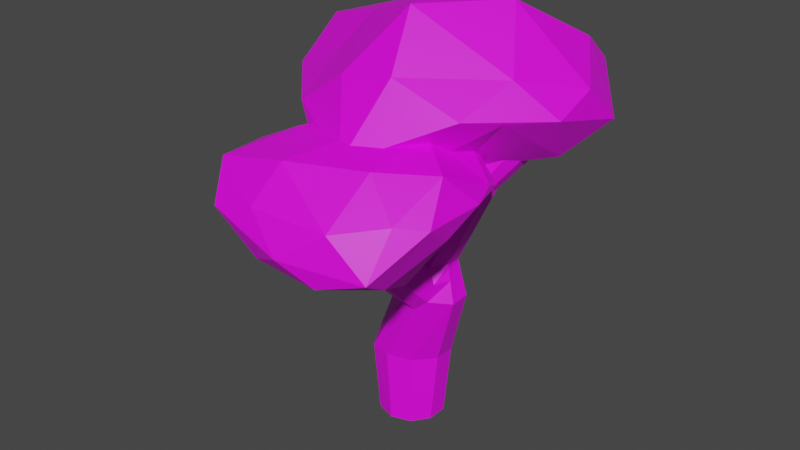 # Source: Baum04.blend  (saved by Blender 3.6.11; exported with 4.5.12 LTS)
import bpy
from mathutils import Matrix  # noqa: F401  (used for matrix-valued properties, if any)

bpy.ops.wm.read_factory_settings(use_empty=True)
scene = bpy.context.scene
scene.name = 'Scene'

# ---- collections
col_collection = bpy.data.collections.new('Collection'); scene.collection.children.link(col_collection)

# ---- images (referenced by path relative to the original .blend; pixels are not part of the script)
import os
ASSET_DIR = os.environ.get("B2B_ASSET_DIR", "")  # directory of the original .blend (textures are referenced by path, not embedded)
HERE = os.path.dirname(os.path.abspath(__file__))  # packed textures are extracted next to this script under _unpacked/

def load_image(name, relpath, width, height, colorspace="sRGB"):
    """Load a texture the original file referenced (path relative to the .blend, or extracted next to this script)."""
    p = next((c for c in (os.path.join(HERE, relpath), os.path.join(ASSET_DIR, relpath)) if relpath and os.path.exists(c)), "")
    if p:
        img = bpy.data.images.load(p, check_existing=True)
        img.name = name
    else:  # same state as the original file: an image datablock whose file is absent (Cycles renders it pink)
        img = bpy.data.images.new(name, width, height)
        img.source = "FILE"
        img.filepath = "//" + (relpath or name)
    img.colorspace_settings.name = colorspace
    return img
img_coloratlasenvironment_psd = load_image('ColorAtlasEnvironment.psd', 'ColorAtlasEnvironment.psd', 1024, 1024, 'sRGB')

# ---- materials (node trees are filled in below, after node groups)
mat_material = bpy.data.materials.new('Material')
mat_material.use_transparent_shadow = False

# ---- material node trees
mat_material.use_nodes = True; mat_material.node_tree.nodes.clear()
_N = mat_material.node_tree.nodes; _L = mat_material.node_tree.links
n0 = _N.new('ShaderNodeBsdfPrincipled'); n0.name = 'Principled BSDF'; n0.location = (188, 291)
n0.distribution = 'GGX'
n0.subsurface_method = 'RANDOM_WALK_SKIN'
n0.inputs[3].default_value = 1.45
n0.inputs[27].default_value = (0.0, 0.0, 0.0, 1.0)
n0.inputs[28].default_value = 1.0
n1 = _N.new('ShaderNodeOutputMaterial'); n1.name = 'Material Output'; n1.location = (478, 291)
n2 = _N.new('ShaderNodeTexImage'); n2.name = 'Image Texture'; n2.location = (-207, 259)
n2.image = img_coloratlasenvironment_psd
_L.new(n0.outputs[0], n1.inputs[0])
_L.new(n2.outputs[0], n0.inputs[0])
n1.is_active_output = True

# ---- world
world_world = bpy.data.worlds.new('World'); scene.world = world_world
world_world.use_nodes = True; world_world.node_tree.nodes.clear()
_N = world_world.node_tree.nodes; _L = world_world.node_tree.links
n0 = _N.new('ShaderNodeOutputWorld'); n0.name = 'World Output'; n0.location = (300, 300)
n1 = _N.new('ShaderNodeBackground'); n1.name = 'Background'; n1.location = (10, 300)
n1.inputs[0].default_value = (0.05088, 0.05088, 0.05088, 1.0)
_L.new(n1.outputs[0], n0.inputs[0])
n0.is_active_output = True
world_world.color = (0.05088, 0.05088, 0.05088)
world_world.use_sun_shadow = False
world_world.sun_shadow_jitter_overblur = 0.0

# ---- meshes
me_cylinder = bpy.data.meshes.new('Cylinder')
me_cylinder.from_pydata([(1.764, -0.2151, 6.811), (2.126, -0.09508, 6.812), (1.819, 0.9241, 6.614), (1.447, 0.7963, 6.617), (1.216, 0.5018, 6.65), (1.208, 0.1534, 6.704), (1.418, -0.1194, 6.766), (2.369, 0.1989, 6.767), (2.395, 0.5548, 6.7), (2.185, 0.8328, 6.642), (-1.451, 0.1958, 7.373), (-1.852, 0.3114, 7.363), (-1.906, 1.264, 7.32), (-2.108, 0.6013, 7.35), (-2.133, 0.9628, 7.335), (-1.509, 1.356, 7.331), (-0.8338, 0.5883, 7.364), (-1.056, 0.3004, 7.372), (-1.109, 1.235, 7.344), (-0.8551, 0.9465, 7.354), (1.008, 0.683, 4.211), (1.341, 0.3313, 4.312), (1.357, -0.1412, 4.338), (0.08596, -0.7285, 3.941), (-0.2148, -0.2551, 4.109), (-0.2714, 0.2502, 4.088), (-0.01769, 0.6572, 4.082), (0.4764, 0.8111, 4.121), (1.035, -0.5922, 4.287), (0.5227, -0.6123, 4.28), (1.252, 0.7984, 3.216), (1.714, 0.2684, 3.307), (1.727, -0.3567, 3.284), (1.215, -0.8747, 3.39), (0.807, -0.943, 3.047), (0.2658, -0.9197, 3.07), (-0.4015, -0.2997, 3.035), (-0.5452, 0.4068, 3.02), (-0.8052, 0.9917, 1.011), (-0.5878, 0.809, -1.0), (-1.151, 0.3905, 1.037), (-0.9511, 0.309, -1.0), (-1.188, -0.261, 1.067), (-0.9517, -0.3089, -0.9998), (-0.8755, -0.7563, 1.087), (-0.5933, -0.8081, -0.9984), (-0.2204, -0.9352, 1.092), (-0.003384, -0.9994, -0.999), (0.5359, -0.6979, 1.09), (0.5878, -0.809, -1.0), (1.029, -0.1273, 1.084), (0.9511, -0.309, -1.0), (0.9951, 0.5705, 1.059), (0.9511, 0.309, -1.0), (0.4686, 1.142, 1.021), (0.5878, 0.809, -1.0), (-0.2199, 1.302, 1.001), (0.0, 1.0, -1.0), (-0.2456, 0.9598, 3.03), (0.4643, 1.094, 3.099), (2.916, 0.395, 8.645), (3.33, 0.5317, 8.545), (2.86, 1.61, 8.223), (2.427, 1.472, 8.263), (2.134, 1.153, 8.296), (2.108, 0.7757, 8.365), (2.423, 0.4885, 8.524), (3.515, 0.848, 8.292), (3.485, 1.223, 8.135), (3.264, 1.515, 8.157), (-0.3946, 0.3137, 3.616), (1.511, -0.2398, 3.902), (-0.1156, 0.7719, 3.621), (1.101, 0.724, 3.788), (0.4646, 0.9135, 3.676), (1.313, -0.7154, 3.92), (1.493, 0.3015, 3.895), (-0.2984, -0.2755, 3.632), (-0.01884, -0.8357, 3.449), (0.6465, -3.092, 5.347), (0.8909, -2.863, 5.464), (0.8774, -2.551, 5.613), (0.0005175, -2.894, 5.431), (-0.008698, -2.581, 5.569), (0.2512, -2.351, 5.676), (0.6166, -2.339, 5.698), (0.2768, -3.106, 5.336), (0.5119, -3.356, 7.015), (0.7765, -3.108, 7.104), (0.785, -2.807, 7.188), (-0.08633, -3.302, 7.072), (-0.03867, -3.055, 7.178), (0.223, -2.776, 7.243), (0.5521, -2.655, 7.239), (0.1436, -3.422, 6.997), (0.0, 0.0, -1.0), (0.7192, -0.5181, -0.4382), (-0.3479, -0.8383, -0.4258), (-0.926, 0.005436, -0.4378), (-0.2777, 0.8525, -0.4475), (0.7322, 0.5345, -0.4443), (0.1548, -0.794, 0.5195), (-0.9363, -0.4891, 0.5108), (-0.8355, 0.5853, 0.4646), (0.1954, 1.042, 0.4516), (0.9528, 0.1403, 0.4993), (-0.2765, 0.2559, 1.075), (0.006424, 0.788, 6.731), (3.57, -1.007, 9.322), (-0.8579, -2.927, 7.919), (-3.977, 0.8837, 8.127), (-1.147, 4.035, 8.018), (3.56, 3.082, 8.204), (1.128, -2.294, 10.32), (-2.182, -0.6287, 9.878), (-3.226, 2.865, 10.1), (1.348, 4.239, 10.19), (4.508, 1.354, 9.783), (-0.08313, 1.43, 11.61), (-0.6939, -1.05, 7.179), (1.752, -0.2759, 7.407), (1.08, -2.163, 7.53), (3.875, 1.153, 7.858), (1.686, 2.204, 6.888), (-2.264, 0.816, 7.115), (-3.077, -0.9355, 8.192), (-0.8842, 2.953, 6.71), (-3.152, 3.088, 7.545), (1.586, 4.011, 8.05), (4.478, 0.1075, 9.292), (4.65, 2.457, 8.71), (0.604, -3.627, 8.377), (2.923, -1.906, 9.477), (-3.991, -0.1516, 9.064), (-1.951, -2.28, 9.011), (-2.49, 4.123, 8.671), (-4.481, 1.752, 8.788), (3.382, 3.993, 9.701), (0.09357, 4.552, 9.272), (3.382, -0.3828, 10.23), (-0.4353, -2.346, 10.08), (-3.757, 1.065, 10.27), (-1.105, 4.086, 10.06), (3.379, 3.079, 10.51), (0.6149, -0.9397, 11.74), (2.314, 1.142, 11.72), (-1.594, 0.2018, 10.91), (-2.044, 2.528, 10.71), (0.4641, 3.528, 10.9), (0.5141, -2.895, 8.875), (3.328, -1.142, 7.699), (-0.08907, 0.2855, 8.0), (-2.838, -2.903, 7.921), (-0.5006, -5.599, 7.588), (2.938, -4.417, 7.677), (1.393, -0.314, 6.236), (-1.284, -1.674, 6.631), (-2.281, -4.571, 6.28), (1.518, -5.567, 6.024), (3.405, -2.933, 6.912), (0.4304, -3.212, 5.249), (-0.03259, -1.371, 8.852), (1.928, -1.896, 8.94), (1.694, -0.2201, 8.763), (3.189, -2.86, 8.504), (1.855, -3.921, 8.597), (-1.431, -2.918, 8.614), (-2.08, -1.39, 7.999), (-0.2718, -4.714, 8.564), (-2.282, -4.798, 8.186), (1.783, -5.422, 7.499), (3.668, -2.013, 7.617), (3.591, -3.819, 7.556), (1.192, 0.9765, 7.412), (3.053, -0.4305, 7.384), (-2.869, -2.026, 7.252), (-1.037, -0.3115, 7.233), (-1.724, -5.677, 7.275), (-3.269, -3.615, 7.376), (2.859, -5.256, 6.453), (0.5875, -5.961, 6.672), (2.866, -1.69, 6.759), (0.1577, -0.3016, 6.314), (-2.629, -3.06, 6.238), (-0.451, -5.561, 6.182), (2.695, -4.418, 5.941), (1.025, -1.421, 5.176), (2.114, -2.941, 5.204), (-0.7947, -2.312, 5.811), (-1.209, -4.214, 5.823), (0.8287, -4.933, 5.579)], [], [(27, 2, 9, 20), (21, 20, 18, 19), (28, 22, 16, 17), (75, 71, 22, 28), (27, 26, 12, 15), (29, 28, 17, 10), (25, 4, 3, 26), (23, 29, 10, 11), (42, 44, 35, 36), (77, 78, 23, 24), (39, 57, 55, 53, 51, 49, 47, 45, 43, 41), (26, 3, 2, 27), (21, 8, 7, 22), (20, 9, 8, 21), (23, 6, 5, 24), (28, 1, 0, 29), (29, 0, 6, 23), (22, 7, 1, 28), (24, 5, 4, 25), (26, 25, 14, 12), (48, 50, 32, 33), (41, 40, 38, 39), (70, 77, 24, 25), (43, 42, 40, 41), (50, 52, 31, 32), (45, 44, 42, 43), (20, 27, 15, 18), (73, 74, 27, 20), (47, 46, 44, 45), (71, 76, 21, 22), (44, 46, 34, 35), (52, 54, 30, 31), (49, 48, 46, 47), (74, 72, 26, 27), (39, 38, 56, 57), (56, 38, 58, 59), (35, 34, 79, 86), (46, 48, 33, 34), (51, 50, 48, 49), (53, 52, 50, 51), (40, 42, 36, 37), (55, 54, 52, 53), (76, 73, 20, 21), (22, 21, 19, 16), (25, 24, 13, 14), (72, 70, 25, 26), (24, 23, 11, 13), (38, 40, 37, 58), (33, 75, 81, 80), (54, 56, 59, 30), (57, 56, 54, 55), (7, 67, 61, 1), (6, 5, 65, 66), (2, 62, 69, 9), (9, 69, 68, 8), (1, 61, 60, 0), (4, 64, 63, 3), (8, 68, 67, 7), (0, 6, 66, 60), (5, 65, 64, 4), (3, 63, 62, 2), (28, 29, 84, 85), (58, 37, 70, 72), (31, 30, 73, 76), (75, 28, 85, 81), (59, 58, 72, 74), (32, 31, 76, 71), (30, 59, 74, 73), (37, 36, 77, 70), (36, 35, 78, 77), (33, 32, 71, 75), (22, 28, 29, 23, 24, 25, 26, 27, 20, 21), (85, 84, 92, 93), (82, 86, 94, 90), (79, 80, 88, 87), (80, 81, 89, 88), (23, 78, 82, 83), (78, 35, 86, 82), (34, 33, 80, 79), (29, 23, 83, 84), (83, 82, 90, 91), (81, 85, 93, 89), (86, 79, 87, 94), (84, 83, 91, 92), (95, 96, 97), (96, 95, 100), (95, 97, 98), (95, 98, 99), (95, 99, 100), (96, 100, 105), (97, 96, 101), (98, 97, 102), (99, 98, 103), (100, 99, 104), (96, 105, 101), (97, 101, 102), (98, 102, 103), (99, 103, 104), (100, 104, 105), (101, 105, 106), (102, 101, 106), (103, 102, 106), (104, 103, 106), (105, 104, 106), (107, 120, 119), (108, 120, 122), (107, 119, 124), (107, 124, 126), (107, 126, 123), (108, 122, 129), (109, 121, 131), (110, 125, 133), (111, 127, 135), (112, 128, 137), (108, 129, 132), (109, 131, 134), (110, 133, 136), (111, 135, 138), (112, 137, 130), (113, 139, 144), (114, 140, 146), (115, 141, 147), (116, 142, 148), (117, 143, 145), (145, 148, 118), (145, 143, 148), (143, 116, 148), (148, 147, 118), (148, 142, 147), (142, 115, 147), (147, 146, 118), (147, 141, 146), (141, 114, 146), (146, 144, 118), (146, 140, 144), (140, 113, 144), (144, 145, 118), (144, 139, 145), (139, 117, 145), (130, 143, 117), (130, 137, 143), (137, 116, 143), (138, 142, 116), (138, 135, 142), (135, 115, 142), (136, 141, 115), (136, 133, 141), (133, 114, 141), (134, 140, 114), (134, 131, 140), (131, 113, 140), (132, 139, 113), (132, 129, 139), (129, 117, 139), (137, 138, 116), (137, 128, 138), (128, 111, 138), (135, 136, 115), (135, 127, 136), (127, 110, 136), (133, 134, 114), (133, 125, 134), (125, 109, 134), (131, 132, 113), (131, 121, 132), (121, 108, 132), (129, 130, 117), (129, 122, 130), (122, 112, 130), (123, 128, 112), (123, 126, 128), (126, 111, 128), (126, 127, 111), (126, 124, 127), (124, 110, 127), (124, 125, 110), (124, 119, 125), (119, 109, 125), (122, 123, 112), (122, 120, 123), (120, 107, 123), (119, 121, 109), (119, 120, 121), (120, 108, 121), (149, 162, 161), (150, 162, 164), (149, 161, 166), (149, 166, 168), (149, 168, 165), (150, 164, 171), (151, 163, 173), (152, 167, 175), (153, 169, 177), (154, 170, 179), (150, 171, 174), (151, 173, 176), (152, 175, 178), (153, 177, 180), (154, 179, 172), (155, 181, 186), (156, 182, 188), (157, 183, 189), (158, 184, 190), (159, 185, 187), (187, 190, 160), (187, 185, 190), (185, 158, 190), (190, 189, 160), (190, 184, 189), (184, 157, 189), (189, 188, 160), (189, 183, 188), (183, 156, 188), (188, 186, 160), (188, 182, 186), (182, 155, 186), (186, 187, 160), (186, 181, 187), (181, 159, 187), (172, 185, 159), (172, 179, 185), (179, 158, 185), (180, 184, 158), (180, 177, 184), (177, 157, 184), (178, 183, 157), (178, 175, 183), (175, 156, 183), (176, 182, 156), (176, 173, 182), (173, 155, 182), (174, 181, 155), (174, 171, 181), (171, 159, 181), (179, 180, 158), (179, 170, 180), (170, 153, 180), (177, 178, 157), (177, 169, 178), (169, 152, 178), (175, 176, 156), (175, 167, 176), (167, 151, 176), (173, 174, 155), (173, 163, 174), (163, 150, 174), (171, 172, 159), (171, 164, 172), (164, 154, 172), (165, 170, 154), (165, 168, 170), (168, 153, 170), (168, 169, 153), (168, 166, 169), (166, 152, 169), (166, 167, 152), (166, 161, 167), (161, 151, 167), (164, 165, 154), (164, 162, 165), (162, 149, 165), (161, 163, 151), (161, 162, 163), (162, 150, 163)])
_uv = me_cylinder.uv_layers.new(name='UVMap')
_uv.uv.foreach_set('vector', [0.9852, 0.9149, 0.9831, 0.9149, 0.9841, 0.9149, 0.9866, 0.9149, 0.9837, 0.9149, 0.9821, 0.9149, 0.9821, 0.9149, 0.9831, 0.9149, 0.9811, 0.9149, 0.9793, 0.9149, 0.9801, 0.9149, 0.9811, 0.9149, 0.9811, 0.9149, 0.9801, 0.9149, 0.9793, 0.9149, 0.9811, 0.9149, 0.9819, 0.9149, 0.9801, 0.9149, 0.9791, 0.9149, 0.9801, 0.9149, 0.9781, 0.9149, 0.9789, 0.9149, 0.978, 0.9149, 0.9791, 0.9149, 0.9746, 0.9149, 0.974, 0.9149, 0.975, 0.9149, 0.9768, 0.9149, 0.9771, 0.9149, 0.9755, 0.9149, 0.977, 0.9149, 0.978, 0.9149, 0.977, 0.9149, 0.976, 0.9149, 0.976, 0.9149, 0.977, 0.9149, 0.977, 0.9149, 0.976, 0.9149, 0.9754, 0.9149, 0.9766, 0.9149, 0.978, 0.9205, 0.9765, 0.92, 0.9751, 0.9205, 0.9742, 0.9217, 0.9742, 0.9232, 0.9751, 0.9244, 0.9765, 0.9249, 0.978, 0.9244, 0.9788, 0.9232, 0.9788, 0.9217, 0.9801, 0.9149, 0.9791, 0.9149, 0.9801, 0.9149, 0.9819, 0.9149, 0.9811, 0.9149, 0.9811, 0.9149, 0.9821, 0.9149, 0.9822, 0.9149, 0.9821, 0.9149, 0.9821, 0.9149, 0.9831, 0.9149, 0.9837, 0.9149, 0.9754, 0.9149, 0.976, 0.9149, 0.977, 0.9149, 0.9766, 0.9149, 0.9763, 0.9149, 0.978, 0.9149, 0.9791, 0.9149, 0.9781, 0.9149, 0.9755, 0.9149, 0.977, 0.9149, 0.978, 0.9149, 0.9771, 0.9149, 0.9793, 0.9149, 0.9801, 0.9149, 0.9811, 0.9149, 0.9811, 0.9149, 0.975, 0.9149, 0.975, 0.9149, 0.976, 0.9149, 0.9762, 0.9149, 0.975, 0.9149, 0.9746, 0.9149, 0.974, 0.9149, 0.975, 0.9149, 0.9811, 0.9149, 0.9801, 0.9149, 0.9801, 0.9149, 0.9811, 0.9149, 0.974, 0.9199, 0.974, 0.9149, 0.975, 0.9149, 0.975, 0.9199, 0.976, 0.9149, 0.975, 0.9149, 0.975, 0.9149, 0.9762, 0.9149, 0.975, 0.9199, 0.975, 0.9149, 0.976, 0.9149, 0.976, 0.9199, 0.9821, 0.9149, 0.9811, 0.9149, 0.9811, 0.9149, 0.9821, 0.9149, 0.976, 0.9199, 0.976, 0.9149, 0.977, 0.9149, 0.977, 0.9199, 0.9841, 0.9149, 0.9831, 0.9149, 0.9831, 0.9149, 0.9841, 0.9149, 0.9841, 0.9149, 0.9831, 0.9149, 0.9831, 0.9149, 0.9841, 0.9149, 0.977, 0.9199, 0.977, 0.9149, 0.978, 0.9149, 0.978, 0.9199, 0.9821, 0.9149, 0.9811, 0.9149, 0.9811, 0.9149, 0.9821, 0.9149, 0.978, 0.9149, 0.977, 0.9149, 0.977, 0.9149, 0.978, 0.9149, 0.9831, 0.9149, 0.9821, 0.9149, 0.9821, 0.9149, 0.9831, 0.9149, 0.978, 0.9199, 0.978, 0.9149, 0.9791, 0.9149, 0.9791, 0.9199, 0.9801, 0.9149, 0.9791, 0.9149, 0.9801, 0.9149, 0.9819, 0.9149, 0.9791, 0.9199, 0.9791, 0.9149, 0.9801, 0.9149, 0.9801, 0.9199, 0.9801, 0.9149, 0.9791, 0.9149, 0.9791, 0.9149, 0.9801, 0.9149, 0.978, 0.9149, 0.977, 0.9149, 0.977, 0.9149, 0.978, 0.9149, 0.9791, 0.9149, 0.978, 0.9149, 0.978, 0.9149, 0.9791, 0.9149, 0.9801, 0.9199, 0.9801, 0.9149, 0.9811, 0.9149, 0.9811, 0.9199, 0.9811, 0.9199, 0.9811, 0.9149, 0.9821, 0.9149, 0.9821, 0.9199, 0.976, 0.9149, 0.975, 0.9149, 0.975, 0.9149, 0.976, 0.9149, 0.9821, 0.9199, 0.9821, 0.9149, 0.9831, 0.9149, 0.9831, 0.9199, 0.9831, 0.9149, 0.9821, 0.9149, 0.9821, 0.9149, 0.9837, 0.9149, 0.9816, 0.9149, 0.9811, 0.9149, 0.9811, 0.9149, 0.9821, 0.9149, 0.9767, 0.9149, 0.9753, 0.9149, 0.975, 0.9149, 0.976, 0.9149, 0.975, 0.9149, 0.974, 0.9149, 0.9746, 0.9149, 0.975, 0.9149, 0.9785, 0.9149, 0.9754, 0.9149, 0.976, 0.9149, 0.977, 0.9149, 0.975, 0.9149, 0.974, 0.9149, 0.974, 0.9149, 0.975, 0.9149, 0.9811, 0.9149, 0.9811, 0.9149, 0.9811, 0.9149, 0.9811, 0.9149, 0.9841, 0.9149, 0.9831, 0.9149, 0.9831, 0.9149, 0.9841, 0.9149, 0.9831, 0.9199, 0.9831, 0.9149, 0.9841, 0.9149, 0.9841, 0.9199, 0.9801, 0.9149, 0.9801, 0.9149, 0.9811, 0.9149, 0.9811, 0.9149, 0.976, 0.9149, 0.977, 0.9149, 0.977, 0.9149, 0.976, 0.9149, 0.9831, 0.9149, 0.9831, 0.9149, 0.9841, 0.9149, 0.9841, 0.9149, 0.9821, 0.9149, 0.9821, 0.9149, 0.9831, 0.9149, 0.9831, 0.9149, 0.978, 0.9149, 0.978, 0.9149, 0.9791, 0.9149, 0.9791, 0.9149, 0.974, 0.9149, 0.974, 0.9149, 0.975, 0.9149, 0.975, 0.9149, 0.9811, 0.9149, 0.9811, 0.9149, 0.9821, 0.9149, 0.9821, 0.9149, 0.977, 0.9149, 0.978, 0.9149, 0.978, 0.9149, 0.977, 0.9149, 0.975, 0.9149, 0.975, 0.9149, 0.976, 0.9149, 0.976, 0.9149, 0.9791, 0.9149, 0.9791, 0.9149, 0.9801, 0.9149, 0.9801, 0.9149, 0.9789, 0.9149, 0.9781, 0.9149, 0.9781, 0.9149, 0.9789, 0.9149, 0.975, 0.9149, 0.974, 0.9149, 0.974, 0.9149, 0.975, 0.9149, 0.9831, 0.9149, 0.9821, 0.9149, 0.9821, 0.9149, 0.9831, 0.9149, 0.9811, 0.9149, 0.9811, 0.9149, 0.9811, 0.9149, 0.9811, 0.9149, 0.9801, 0.9149, 0.9791, 0.9149, 0.9791, 0.9149, 0.9801, 0.9149, 0.9821, 0.9149, 0.9811, 0.9149, 0.9811, 0.9149, 0.9821, 0.9149, 0.9841, 0.9149, 0.9831, 0.9149, 0.9831, 0.9149, 0.9841, 0.9149, 0.976, 0.9149, 0.975, 0.9149, 0.975, 0.9149, 0.976, 0.9149, 0.977, 0.9149, 0.976, 0.9149, 0.976, 0.9149, 0.977, 0.9149, 0.9811, 0.9149, 0.9801, 0.9149, 0.9801, 0.9149, 0.9811, 0.9149, 0.9841, 0.925, 0.9841, 0.925, 0.9841, 0.925, 0.9841, 0.925, 0.9841, 0.925, 0.9841, 0.925, 0.9841, 0.925, 0.9841, 0.925, 0.9841, 0.925, 0.9841, 0.925, 0.9789, 0.9149, 0.9781, 0.9149, 0.9781, 0.9149, 0.9789, 0.9149, 0.976, 0.9149, 0.976, 0.9149, 0.976, 0.9149, 0.976, 0.9149, 0.9791, 0.9149, 0.978, 0.9149, 0.978, 0.9149, 0.9791, 0.9149, 0.9811, 0.9149, 0.9811, 0.9149, 0.9811, 0.9149, 0.9811, 0.9149, 0.9754, 0.9149, 0.976, 0.9149, 0.976, 0.9149, 0.9754, 0.9149, 0.976, 0.9149, 0.976, 0.9149, 0.976, 0.9149, 0.976, 0.9149, 0.9791, 0.9149, 0.978, 0.9149, 0.978, 0.9149, 0.9791, 0.9149, 0.9755, 0.9149, 0.9771, 0.9149, 0.9771, 0.9149, 0.9755, 0.9149, 0.9754, 0.9149, 0.976, 0.9149, 0.976, 0.9149, 0.9754, 0.9149, 0.9811, 0.9149, 0.9811, 0.9149, 0.9811, 0.9149, 0.9811, 0.9149, 0.978, 0.9149, 0.977, 0.9149, 0.977, 0.9149, 0.978, 0.9149, 0.9755, 0.9149, 0.9771, 0.9149, 0.9771, 0.9149, 0.9755, 0.9149, 0.5823, 0.9191, 0.5834, 0.9208, 0.5813, 0.9208, 0.5834, 0.9208, 0.5844, 0.9191, 0.5854, 0.9208, 0.5906, 0.9191, 0.5916, 0.9208, 0.5895, 0.9208, 0.5885, 0.9191, 0.5895, 0.9208, 0.5875, 0.9208, 0.5865, 0.9191, 0.5875, 0.9208, 0.5854, 0.9208, 0.5834, 0.9208, 0.5854, 0.9208, 0.5844, 0.9226, 0.5813, 0.9208, 0.5834, 0.9208, 0.5823, 0.9226, 0.5895, 0.9208, 0.5916, 0.9208, 0.5906, 0.9226, 0.5875, 0.9208, 0.5895, 0.9208, 0.5885, 0.9226, 0.5854, 0.9208, 0.5875, 0.9208, 0.5865, 0.9226, 0.5834, 0.9208, 0.5844, 0.9226, 0.5823, 0.9226, 0.5813, 0.9208, 0.5823, 0.9226, 0.5803, 0.9226, 0.5895, 0.9208, 0.5906, 0.9226, 0.5885, 0.9226, 0.5875, 0.9208, 0.5885, 0.9226, 0.5865, 0.9226, 0.5854, 0.9208, 0.5865, 0.9226, 0.5844, 0.9226, 0.5823, 0.9226, 0.5844, 0.9226, 0.5834, 0.9244, 0.5803, 0.9226, 0.5823, 0.9226, 0.5813, 0.9244, 0.5885, 0.9226, 0.5906, 0.9226, 0.5895, 0.9244, 0.5865, 0.9226, 0.5885, 0.9226, 0.5875, 0.9244, 0.5844, 0.9226, 0.5865, 0.9226, 0.5854, 0.9244, 0.5832, 0.9172, 0.5837, 0.918, 0.5827, 0.918, 0.5842, 0.9189, 0.5848, 0.918, 0.5853, 0.9189, 0.5914, 0.9172, 0.592, 0.918, 0.5909, 0.918, 0.5894, 0.9172, 0.5899, 0.918, 0.5889, 0.918, 0.5873, 0.9172, 0.5878, 0.918, 0.5868, 0.918, 0.5842, 0.9189, 0.5853, 0.9189, 0.5848, 0.9198, 0.5822, 0.9189, 0.5832, 0.9189, 0.5827, 0.9198, 0.5904, 0.9189, 0.5914, 0.9189, 0.5909, 0.9198, 0.5884, 0.9189, 0.5894, 0.9189, 0.5889, 0.9198, 0.5863, 0.9189, 0.5873, 0.9189, 0.5868, 0.9198, 0.5842, 0.9189, 0.5848, 0.9198, 0.5837, 0.9198, 0.5822, 0.9189, 0.5827, 0.9198, 0.5817, 0.9198, 0.5904, 0.9189, 0.5909, 0.9198, 0.5899, 0.9198, 0.5884, 0.9189, 0.5889, 0.9198, 0.5878, 0.9198, 0.5863, 0.9189, 0.5868, 0.9198, 0.5858, 0.9198, 0.5832, 0.9207, 0.5842, 0.9207, 0.5837, 0.9216, 0.5812, 0.9207, 0.5822, 0.9207, 0.5817, 0.9216, 0.5894, 0.9207, 0.5904, 0.9207, 0.5899, 0.9216, 0.5873, 0.9207, 0.5884, 0.9207, 0.5878, 0.9216, 0.5853, 0.9207, 0.5863, 0.9207, 0.5858, 0.9216, 0.5858, 0.9216, 0.5868, 0.9216, 0.5863, 0.9225, 0.5858, 0.9216, 0.5863, 0.9207, 0.5868, 0.9216, 0.5863, 0.9207, 0.5873, 0.9207, 0.5868, 0.9216, 0.5878, 0.9216, 0.5889, 0.9216, 0.5884, 0.9225, 0.5878, 0.9216, 0.5884, 0.9207, 0.5889, 0.9216, 0.5884, 0.9207, 0.5894, 0.9207, 0.5889, 0.9216, 0.5899, 0.9216, 0.5909, 0.9216, 0.5904, 0.9225, 0.5899, 0.9216, 0.5904, 0.9207, 0.5909, 0.9216, 0.5904, 0.9207, 0.5914, 0.9207, 0.5909, 0.9216, 0.5817, 0.9216, 0.5827, 0.9216, 0.5822, 0.9225, 0.5817, 0.9216, 0.5822, 0.9207, 0.5827, 0.9216, 0.5822, 0.9207, 0.5832, 0.9207, 0.5827, 0.9216, 0.5837, 0.9216, 0.5848, 0.9216, 0.5842, 0.9225, 0.5837, 0.9216, 0.5842, 0.9207, 0.5848, 0.9216, 0.5842, 0.9207, 0.5853, 0.9207, 0.5848, 0.9216, 0.5858, 0.9198, 0.5863, 0.9207, 0.5853, 0.9207, 0.5858, 0.9198, 0.5868, 0.9198, 0.5863, 0.9207, 0.5868, 0.9198, 0.5873, 0.9207, 0.5863, 0.9207, 0.5878, 0.9198, 0.5884, 0.9207, 0.5873, 0.9207, 0.5878, 0.9198, 0.5889, 0.9198, 0.5884, 0.9207, 0.5889, 0.9198, 0.5894, 0.9207, 0.5884, 0.9207, 0.5899, 0.9198, 0.5904, 0.9207, 0.5894, 0.9207, 0.5899, 0.9198, 0.5909, 0.9198, 0.5904, 0.9207, 0.5909, 0.9198, 0.5914, 0.9207, 0.5904, 0.9207, 0.5817, 0.9198, 0.5822, 0.9207, 0.5812, 0.9207, 0.5817, 0.9198, 0.5827, 0.9198, 0.5822, 0.9207, 0.5827, 0.9198, 0.5832, 0.9207, 0.5822, 0.9207, 0.5837, 0.9198, 0.5842, 0.9207, 0.5832, 0.9207, 0.5837, 0.9198, 0.5848, 0.9198, 0.5842, 0.9207, 0.5848, 0.9198, 0.5853, 0.9207, 0.5842, 0.9207, 0.5868, 0.9198, 0.5878, 0.9198, 0.5873, 0.9207, 0.5868, 0.9198, 0.5873, 0.9189, 0.5878, 0.9198, 0.5873, 0.9189, 0.5884, 0.9189, 0.5878, 0.9198, 0.5889, 0.9198, 0.5899, 0.9198, 0.5894, 0.9207, 0.5889, 0.9198, 0.5894, 0.9189, 0.5899, 0.9198, 0.5894, 0.9189, 0.5904, 0.9189, 0.5899, 0.9198, 0.5909, 0.9198, 0.592, 0.9198, 0.5914, 0.9207, 0.5909, 0.9198, 0.5914, 0.9189, 0.592, 0.9198, 0.5914, 0.9189, 0.5925, 0.9189, 0.592, 0.9198, 0.5827, 0.9198, 0.5837, 0.9198, 0.5832, 0.9207, 0.5827, 0.9198, 0.5832, 0.9189, 0.5837, 0.9198, 0.5832, 0.9189, 0.5842, 0.9189, 0.5837, 0.9198, 0.5848, 0.9198, 0.5858, 0.9198, 0.5853, 0.9207, 0.5848, 0.9198, 0.5853, 0.9189, 0.5858, 0.9198, 0.5853, 0.9189, 0.5863, 0.9189, 0.5858, 0.9198, 0.5868, 0.918, 0.5873, 0.9189, 0.5863, 0.9189, 0.5868, 0.918, 0.5878, 0.918, 0.5873, 0.9189, 0.5878, 0.918, 0.5884, 0.9189, 0.5873, 0.9189, 0.5889, 0.918, 0.5894, 0.9189, 0.5884, 0.9189, 0.5889, 0.918, 0.5899, 0.918, 0.5894, 0.9189, 0.5899, 0.918, 0.5904, 0.9189, 0.5894, 0.9189, 0.5909, 0.918, 0.5914, 0.9189, 0.5904, 0.9189, 0.5909, 0.918, 0.592, 0.918, 0.5914, 0.9189, 0.592, 0.918, 0.5925, 0.9189, 0.5914, 0.9189, 0.5853, 0.9189, 0.5858, 0.918, 0.5863, 0.9189, 0.5853, 0.9189, 0.5848, 0.918, 0.5858, 0.918, 0.5848, 0.918, 0.5853, 0.9172, 0.5858, 0.918, 0.5827, 0.918, 0.5832, 0.9189, 0.5822, 0.9189, 0.5827, 0.918, 0.5837, 0.918, 0.5832, 0.9189, 0.5837, 0.918, 0.5842, 0.9189, 0.5832, 0.9189, 0.5832, 0.9172, 0.5837, 0.918, 0.5827, 0.918, 0.5842, 0.9189, 0.5848, 0.918, 0.5853, 0.9189, 0.5914, 0.9172, 0.592, 0.918, 0.5909, 0.918, 0.5894, 0.9172, 0.5899, 0.918, 0.5889, 0.918, 0.5873, 0.9172, 0.5878, 0.918, 0.5868, 0.918, 0.5842, 0.9189, 0.5853, 0.9189, 0.5848, 0.9198, 0.5822, 0.9189, 0.5832, 0.9189, 0.5827, 0.9198, 0.5904, 0.9189, 0.5914, 0.9189, 0.5909, 0.9198, 0.5884, 0.9189, 0.5894, 0.9189, 0.5889, 0.9198, 0.5863, 0.9189, 0.5873, 0.9189, 0.5868, 0.9198, 0.5842, 0.9189, 0.5848, 0.9198, 0.5837, 0.9198, 0.5822, 0.9189, 0.5827, 0.9198, 0.5817, 0.9198, 0.5904, 0.9189, 0.5909, 0.9198, 0.5899, 0.9198, 0.5884, 0.9189, 0.5889, 0.9198, 0.5878, 0.9198, 0.5863, 0.9189, 0.5868, 0.9198, 0.5858, 0.9198, 0.5832, 0.9207, 0.5842, 0.9207, 0.5837, 0.9216, 0.5812, 0.9207, 0.5822, 0.9207, 0.5817, 0.9216, 0.5894, 0.9207, 0.5904, 0.9207, 0.5899, 0.9216, 0.5873, 0.9207, 0.5884, 0.9207, 0.5878, 0.9216, 0.5853, 0.9207, 0.5863, 0.9207, 0.5858, 0.9216, 0.5858, 0.9216, 0.5868, 0.9216, 0.5863, 0.9225, 0.5858, 0.9216, 0.5863, 0.9207, 0.5868, 0.9216, 0.5863, 0.9207, 0.5873, 0.9207, 0.5868, 0.9216, 0.5878, 0.9216, 0.5889, 0.9216, 0.5884, 0.9225, 0.5878, 0.9216, 0.5884, 0.9207, 0.5889, 0.9216, 0.5884, 0.9207, 0.5894, 0.9207, 0.5889, 0.9216, 0.5899, 0.9216, 0.5909, 0.9216, 0.5904, 0.9225, 0.5899, 0.9216, 0.5904, 0.9207, 0.5909, 0.9216, 0.5904, 0.9207, 0.5914, 0.9207, 0.5909, 0.9216, 0.5817, 0.9216, 0.5827, 0.9216, 0.5822, 0.9225, 0.5817, 0.9216, 0.5822, 0.9207, 0.5827, 0.9216, 0.5822, 0.9207, 0.5832, 0.9207, 0.5827, 0.9216, 0.5837, 0.9216, 0.5848, 0.9216, 0.5842, 0.9225, 0.5837, 0.9216, 0.5842, 0.9207, 0.5848, 0.9216, 0.5842, 0.9207, 0.5853, 0.9207, 0.5848, 0.9216, 0.5858, 0.9198, 0.5863, 0.9207, 0.5853, 0.9207, 0.5858, 0.9198, 0.5868, 0.9198, 0.5863, 0.9207, 0.5868, 0.9198, 0.5873, 0.9207, 0.5863, 0.9207, 0.5878, 0.9198, 0.5884, 0.9207, 0.5873, 0.9207, 0.5878, 0.9198, 0.5889, 0.9198, 0.5884, 0.9207, 0.5889, 0.9198, 0.5894, 0.9207, 0.5884, 0.9207, 0.5899, 0.9198, 0.5904, 0.9207, 0.5894, 0.9207, 0.5899, 0.9198, 0.5909, 0.9198, 0.5904, 0.9207, 0.5909, 0.9198, 0.5914, 0.9207, 0.5904, 0.9207, 0.5817, 0.9198, 0.5822, 0.9207, 0.5812, 0.9207, 0.5817, 0.9198, 0.5827, 0.9198, 0.5822, 0.9207, 0.5827, 0.9198, 0.5832, 0.9207, 0.5822, 0.9207, 0.5837, 0.9198, 0.5842, 0.9207, 0.5832, 0.9207, 0.5837, 0.9198, 0.5848, 0.9198, 0.5842, 0.9207, 0.5848, 0.9198, 0.5853, 0.9207, 0.5842, 0.9207, 0.5868, 0.9198, 0.5878, 0.9198, 0.5873, 0.9207, 0.5868, 0.9198, 0.5873, 0.9189, 0.5878, 0.9198, 0.5873, 0.9189, 0.5884, 0.9189, 0.5878, 0.9198, 0.5889, 0.9198, 0.5899, 0.9198, 0.5894, 0.9207, 0.5889, 0.9198, 0.5894, 0.9189, 0.5899, 0.9198, 0.5894, 0.9189, 0.5904, 0.9189, 0.5899, 0.9198, 0.5909, 0.9198, 0.592, 0.9198, 0.5914, 0.9207, 0.5909, 0.9198, 0.5914, 0.9189, 0.592, 0.9198, 0.5914, 0.9189, 0.5925, 0.9189, 0.592, 0.9198, 0.5827, 0.9198, 0.5837, 0.9198, 0.5832, 0.9207, 0.5827, 0.9198, 0.5832, 0.9189, 0.5837, 0.9198, 0.5832, 0.9189, 0.5842, 0.9189, 0.5837, 0.9198, 0.5848, 0.9198, 0.5858, 0.9198, 0.5853, 0.9207, 0.5848, 0.9198, 0.5853, 0.9189, 0.5858, 0.9198, 0.5853, 0.9189, 0.5863, 0.9189, 0.5858, 0.9198, 0.5868, 0.918, 0.5873, 0.9189, 0.5863, 0.9189, 0.5868, 0.918, 0.5878, 0.918, 0.5873, 0.9189, 0.5878, 0.918, 0.5884, 0.9189, 0.5873, 0.9189, 0.5889, 0.918, 0.5894, 0.9189, 0.5884, 0.9189, 0.5889, 0.918, 0.5899, 0.918, 0.5894, 0.9189, 0.5899, 0.918, 0.5904, 0.9189, 0.5894, 0.9189, 0.5909, 0.918, 0.5914, 0.9189, 0.5904, 0.9189, 0.5909, 0.918, 0.592, 0.918, 0.5914, 0.9189, 0.592, 0.918, 0.5925, 0.9189, 0.5914, 0.9189, 0.5853, 0.9189, 0.5858, 0.918, 0.5863, 0.9189, 0.5853, 0.9189, 0.5848, 0.918, 0.5858, 0.918, 0.5848, 0.918, 0.5853, 0.9172, 0.5858, 0.918, 0.5827, 0.918, 0.5832, 0.9189, 0.5822, 0.9189, 0.5827, 0.918, 0.5837, 0.918, 0.5832, 0.9189, 0.5837, 0.918, 0.5842, 0.9189, 0.5832, 0.9189])
me_cylinder.materials.append(mat_material)
me_cylinder.update()

# ---- objects
ob_tree03 = bpy.data.objects.new('Tree03', me_cylinder)

# ---- transforms, parenting, visibility, modifiers, constraints
ob_tree03.location = (0.0, 0.0, 0.0)

# ---- collection membership
scene.collection.objects.link(ob_tree03)

# ---- scene / render settings (as saved in the file)
scene.frame_start = 1; scene.frame_end = 250; scene.frame_set(41)
scene.render.engine = 'BLENDER_EEVEE_NEXT'
scene.cycles.sampling_pattern = 'TABULATED_SOBOL'
scene.view_settings.view_transform = 'Filmic'
bpy.context.view_layer.update()

# ---- added for rendering (the .blend has no active camera and no usable light): camera, sun
cam_auto = bpy.data.cameras.new('AutoCamera')
cam_auto.lens = 50.0
cam_auto.sensor_width = 36.0
cam_auto.clip_end = 1000.0
ob_auto_camera = bpy.data.objects.new('AutoCamera', cam_auto)
scene.collection.objects.link(ob_auto_camera)
ob_auto_camera.location = (17.5448, -21.6565, 19.3363)
ob_auto_camera.rotation_euler = (1.09748, -7.21219e-08, 0.694738)
scene.camera = ob_auto_camera
light_auto_sun = bpy.data.lights.new('AutoSun', 'SUN')
light_auto_sun.energy = 3.0
light_auto_sun.angle = 0.0523599
ob_auto_sun = bpy.data.objects.new('AutoSun', light_auto_sun)
scene.collection.objects.link(ob_auto_sun)
ob_auto_sun.rotation_euler = (0.872665, 0.174533, 0.523599)
bpy.context.view_layer.update()

